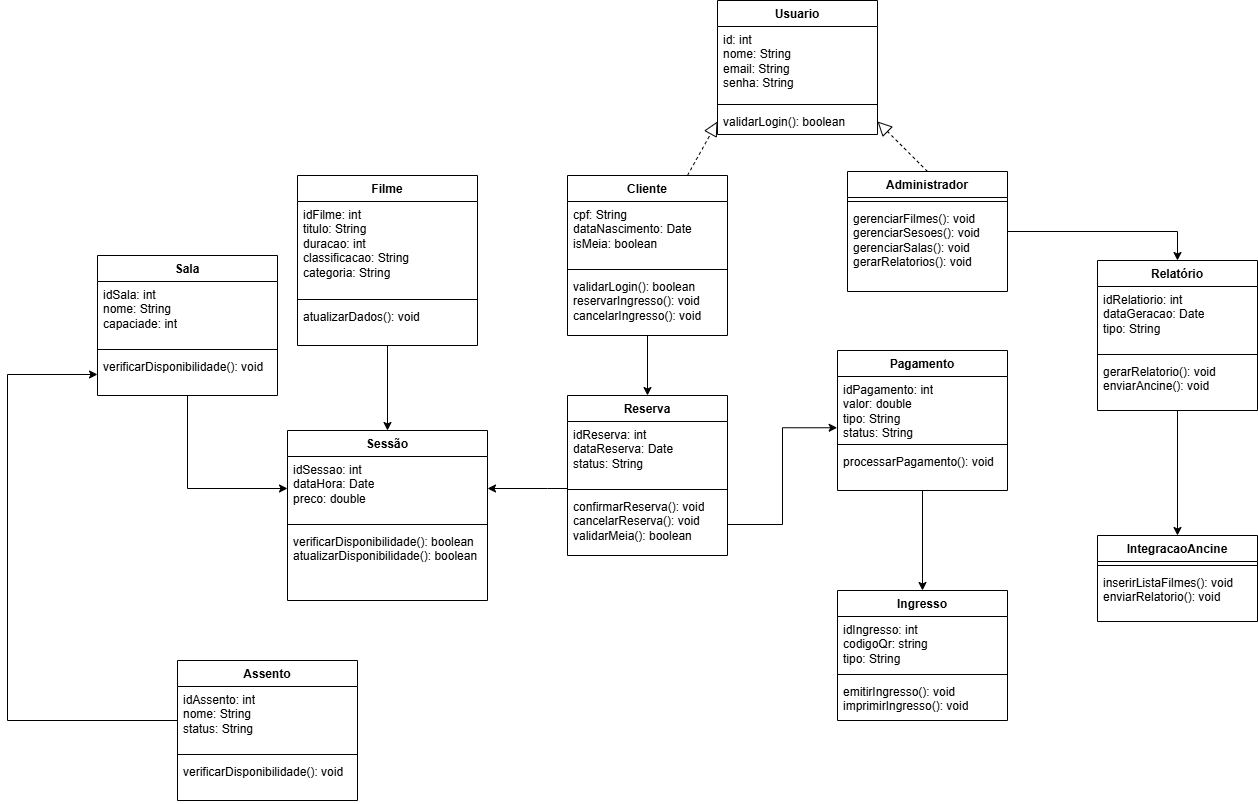

The diagram above was exported from draw.io. Its source (the exported page's mxGraphModel, read from the mxfile embedded in the PNG):
<mxGraphModel dx="1123" dy="971" grid="1" gridSize="10" guides="1" tooltips="1" connect="1" arrows="1" fold="1" page="1" pageScale="1" pageWidth="827" pageHeight="1169" math="0" shadow="0">
  <root>
    <mxCell id="0" />
    <mxCell id="1" parent="0" />
    <mxCell id="Y67G8n_rAQLAdSKFDJft-22" parent="1" style="swimlane;fontStyle=1;align=center;verticalAlign=top;childLayout=stackLayout;horizontal=1;startSize=26;horizontalStack=0;resizeParent=1;resizeParentMax=0;resizeLast=0;collapsible=1;marginBottom=0;whiteSpace=wrap;html=1;" value="Usuario&lt;div&gt;&lt;br&gt;&lt;/div&gt;&lt;div&gt;&lt;br&gt;&lt;/div&gt;" vertex="1">
      <mxGeometry height="134" width="160" x="1580" y="30" as="geometry" />
    </mxCell>
    <mxCell id="Y67G8n_rAQLAdSKFDJft-23" parent="Y67G8n_rAQLAdSKFDJft-22" style="text;strokeColor=none;fillColor=none;align=left;verticalAlign=top;spacingLeft=4;spacingRight=4;overflow=hidden;rotatable=0;points=[[0,0.5],[1,0.5]];portConstraint=eastwest;whiteSpace=wrap;html=1;" value="id: int&lt;div&gt;nome: String&lt;/div&gt;&lt;div&gt;email: String&lt;/div&gt;&lt;div&gt;senha: String&lt;/div&gt;" vertex="1">
      <mxGeometry height="74" width="160" y="26" as="geometry" />
    </mxCell>
    <mxCell id="Y67G8n_rAQLAdSKFDJft-24" parent="Y67G8n_rAQLAdSKFDJft-22" style="line;strokeWidth=1;fillColor=none;align=left;verticalAlign=middle;spacingTop=-1;spacingLeft=3;spacingRight=3;rotatable=0;labelPosition=right;points=[];portConstraint=eastwest;strokeColor=inherit;" value="" vertex="1">
      <mxGeometry height="8" width="160" y="100" as="geometry" />
    </mxCell>
    <mxCell id="Y67G8n_rAQLAdSKFDJft-25" parent="Y67G8n_rAQLAdSKFDJft-22" style="text;strokeColor=none;fillColor=none;align=left;verticalAlign=top;spacingLeft=4;spacingRight=4;overflow=hidden;rotatable=0;points=[[0,0.5],[1,0.5]];portConstraint=eastwest;whiteSpace=wrap;html=1;" value="validarLogin(): boolean" vertex="1">
      <mxGeometry height="26" width="160" y="108" as="geometry" />
    </mxCell>
    <mxCell id="Y67G8n_rAQLAdSKFDJft-55" edge="1" parent="1" source="Y67G8n_rAQLAdSKFDJft-30" style="edgeStyle=orthogonalEdgeStyle;rounded=0;orthogonalLoop=1;jettySize=auto;html=1;entryX=0.5;entryY=0;entryDx=0;entryDy=0;" target="Y67G8n_rAQLAdSKFDJft-47">
      <mxGeometry relative="1" as="geometry" />
    </mxCell>
    <mxCell id="Y67G8n_rAQLAdSKFDJft-30" parent="1" style="swimlane;fontStyle=1;align=center;verticalAlign=top;childLayout=stackLayout;horizontal=1;startSize=26;horizontalStack=0;resizeParent=1;resizeParentMax=0;resizeLast=0;collapsible=1;marginBottom=0;whiteSpace=wrap;html=1;" value="&lt;div&gt;Cliente&lt;/div&gt;&lt;div&gt;&lt;br&gt;&lt;/div&gt;" vertex="1">
      <mxGeometry height="160" width="160" x="1430" y="205" as="geometry" />
    </mxCell>
    <mxCell id="Y67G8n_rAQLAdSKFDJft-31" parent="Y67G8n_rAQLAdSKFDJft-30" style="text;strokeColor=none;fillColor=none;align=left;verticalAlign=top;spacingLeft=4;spacingRight=4;overflow=hidden;rotatable=0;points=[[0,0.5],[1,0.5]];portConstraint=eastwest;whiteSpace=wrap;html=1;" value="cpf: String&lt;div&gt;dataNascimento: Date&lt;/div&gt;&lt;div&gt;isMeia: boolean&lt;/div&gt;" vertex="1">
      <mxGeometry height="64" width="160" y="26" as="geometry" />
    </mxCell>
    <mxCell id="Y67G8n_rAQLAdSKFDJft-32" parent="Y67G8n_rAQLAdSKFDJft-30" style="line;strokeWidth=1;fillColor=none;align=left;verticalAlign=middle;spacingTop=-1;spacingLeft=3;spacingRight=3;rotatable=0;labelPosition=right;points=[];portConstraint=eastwest;strokeColor=inherit;" value="" vertex="1">
      <mxGeometry height="8" width="160" y="90" as="geometry" />
    </mxCell>
    <mxCell id="Y67G8n_rAQLAdSKFDJft-33" parent="Y67G8n_rAQLAdSKFDJft-30" style="text;strokeColor=none;fillColor=none;align=left;verticalAlign=top;spacingLeft=4;spacingRight=4;overflow=hidden;rotatable=0;points=[[0,0.5],[1,0.5]];portConstraint=eastwest;whiteSpace=wrap;html=1;" value="validarLogin(): boolean&lt;div&gt;reservarIngresso(): void&lt;/div&gt;&lt;div&gt;cancelarIngresso(): void&lt;/div&gt;" vertex="1">
      <mxGeometry height="62" width="160" y="98" as="geometry" />
    </mxCell>
    <mxCell id="bE8NF2Z92Z7N3Zg4XRJC-9" edge="1" parent="1" source="Y67G8n_rAQLAdSKFDJft-34" style="edgeStyle=orthogonalEdgeStyle;rounded=0;orthogonalLoop=1;jettySize=auto;html=1;entryX=0.5;entryY=0;entryDx=0;entryDy=0;" target="bE8NF2Z92Z7N3Zg4XRJC-10">
      <mxGeometry relative="1" as="geometry">
        <mxPoint x="2100" y="280" as="targetPoint" />
      </mxGeometry>
    </mxCell>
    <mxCell id="Y67G8n_rAQLAdSKFDJft-34" parent="1" style="swimlane;fontStyle=1;align=center;verticalAlign=top;childLayout=stackLayout;horizontal=1;startSize=26;horizontalStack=0;resizeParent=1;resizeParentMax=0;resizeLast=0;collapsible=1;marginBottom=0;whiteSpace=wrap;html=1;" value="&lt;div&gt;Administrador&lt;/div&gt;" vertex="1">
      <mxGeometry height="120" width="160" x="1710" y="201" as="geometry" />
    </mxCell>
    <mxCell id="Y67G8n_rAQLAdSKFDJft-36" parent="Y67G8n_rAQLAdSKFDJft-34" style="line;strokeWidth=1;fillColor=none;align=left;verticalAlign=middle;spacingTop=-1;spacingLeft=3;spacingRight=3;rotatable=0;labelPosition=right;points=[];portConstraint=eastwest;strokeColor=inherit;" value="" vertex="1">
      <mxGeometry height="8" width="160" y="26" as="geometry" />
    </mxCell>
    <mxCell id="Y67G8n_rAQLAdSKFDJft-37" parent="Y67G8n_rAQLAdSKFDJft-34" style="text;strokeColor=none;fillColor=none;align=left;verticalAlign=top;spacingLeft=4;spacingRight=4;overflow=hidden;rotatable=0;points=[[0,0.5],[1,0.5]];portConstraint=eastwest;whiteSpace=wrap;html=1;" value="gerenciarFilmes(): void&lt;div&gt;gerenciarSesoes(): void&lt;/div&gt;&lt;div&gt;gerenciarSalas(): void&lt;/div&gt;&lt;div&gt;gerarRelatorios(): void&lt;/div&gt;" vertex="1">
      <mxGeometry height="86" width="160" y="34" as="geometry" />
    </mxCell>
    <mxCell id="Y67G8n_rAQLAdSKFDJft-56" edge="1" parent="1" source="Y67G8n_rAQLAdSKFDJft-50" style="edgeStyle=orthogonalEdgeStyle;rounded=0;orthogonalLoop=1;jettySize=auto;html=1;entryX=-0.002;entryY=0.801;entryDx=0;entryDy=0;exitX=1;exitY=0.5;exitDx=0;exitDy=0;entryPerimeter=0;" target="Y67G8n_rAQLAdSKFDJft-52">
      <mxGeometry relative="1" as="geometry" />
    </mxCell>
    <mxCell id="bE8NF2Z92Z7N3Zg4XRJC-23" edge="1" parent="1" source="Y67G8n_rAQLAdSKFDJft-47" style="edgeStyle=orthogonalEdgeStyle;rounded=0;orthogonalLoop=1;jettySize=auto;html=1;entryX=1;entryY=0.5;entryDx=0;entryDy=0;" target="bE8NF2Z92Z7N3Zg4XRJC-20">
      <mxGeometry relative="1" as="geometry">
        <Array as="points">
          <mxPoint x="1410" y="518" />
          <mxPoint x="1410" y="518" />
        </Array>
      </mxGeometry>
    </mxCell>
    <mxCell id="Y67G8n_rAQLAdSKFDJft-47" parent="1" style="swimlane;fontStyle=1;align=center;verticalAlign=top;childLayout=stackLayout;horizontal=1;startSize=26;horizontalStack=0;resizeParent=1;resizeParentMax=0;resizeLast=0;collapsible=1;marginBottom=0;whiteSpace=wrap;html=1;" value="&lt;div&gt;Reserva&lt;/div&gt;" vertex="1">
      <mxGeometry height="160" width="160" x="1430" y="425" as="geometry" />
    </mxCell>
    <mxCell id="Y67G8n_rAQLAdSKFDJft-48" parent="Y67G8n_rAQLAdSKFDJft-47" style="text;strokeColor=none;fillColor=none;align=left;verticalAlign=top;spacingLeft=4;spacingRight=4;overflow=hidden;rotatable=0;points=[[0,0.5],[1,0.5]];portConstraint=eastwest;whiteSpace=wrap;html=1;" value="idReserva: int&lt;div&gt;dataReserva: Date&lt;/div&gt;&lt;div&gt;status: String&lt;/div&gt;" vertex="1">
      <mxGeometry height="64" width="160" y="26" as="geometry" />
    </mxCell>
    <mxCell id="Y67G8n_rAQLAdSKFDJft-49" parent="Y67G8n_rAQLAdSKFDJft-47" style="line;strokeWidth=1;fillColor=none;align=left;verticalAlign=middle;spacingTop=-1;spacingLeft=3;spacingRight=3;rotatable=0;labelPosition=right;points=[];portConstraint=eastwest;strokeColor=inherit;" value="" vertex="1">
      <mxGeometry height="8" width="160" y="90" as="geometry" />
    </mxCell>
    <mxCell id="Y67G8n_rAQLAdSKFDJft-50" parent="Y67G8n_rAQLAdSKFDJft-47" style="text;strokeColor=none;fillColor=none;align=left;verticalAlign=top;spacingLeft=4;spacingRight=4;overflow=hidden;rotatable=0;points=[[0,0.5],[1,0.5]];portConstraint=eastwest;whiteSpace=wrap;html=1;" value="confirmarReserva(): void&lt;div&gt;cancelarReserva(): void&lt;/div&gt;&lt;div&gt;validarMeia(): boolean&lt;/div&gt;" vertex="1">
      <mxGeometry height="62" width="160" y="98" as="geometry" />
    </mxCell>
    <mxCell id="bE8NF2Z92Z7N3Zg4XRJC-5" edge="1" parent="1" source="Y67G8n_rAQLAdSKFDJft-51" style="edgeStyle=orthogonalEdgeStyle;rounded=0;orthogonalLoop=1;jettySize=auto;html=1;entryX=0.5;entryY=0;entryDx=0;entryDy=0;" target="bE8NF2Z92Z7N3Zg4XRJC-1">
      <mxGeometry relative="1" as="geometry" />
    </mxCell>
    <mxCell id="Y67G8n_rAQLAdSKFDJft-51" parent="1" style="swimlane;fontStyle=1;align=center;verticalAlign=top;childLayout=stackLayout;horizontal=1;startSize=26;horizontalStack=0;resizeParent=1;resizeParentMax=0;resizeLast=0;collapsible=1;marginBottom=0;whiteSpace=wrap;html=1;" value="&lt;div&gt;Pagamento&lt;/div&gt;" vertex="1">
      <mxGeometry height="140" width="170" x="1700" y="380" as="geometry" />
    </mxCell>
    <mxCell id="Y67G8n_rAQLAdSKFDJft-52" parent="Y67G8n_rAQLAdSKFDJft-51" style="text;strokeColor=none;fillColor=none;align=left;verticalAlign=top;spacingLeft=4;spacingRight=4;overflow=hidden;rotatable=0;points=[[0,0.5],[1,0.5]];portConstraint=eastwest;whiteSpace=wrap;html=1;" value="idPagamento: int&lt;div&gt;valor: double&lt;/div&gt;&lt;div&gt;tipo: String&lt;/div&gt;&lt;div&gt;status: String&lt;/div&gt;" vertex="1">
      <mxGeometry height="64" width="170" y="26" as="geometry" />
    </mxCell>
    <mxCell id="Y67G8n_rAQLAdSKFDJft-53" parent="Y67G8n_rAQLAdSKFDJft-51" style="line;strokeWidth=1;fillColor=none;align=left;verticalAlign=middle;spacingTop=-1;spacingLeft=3;spacingRight=3;rotatable=0;labelPosition=right;points=[];portConstraint=eastwest;strokeColor=inherit;" value="" vertex="1">
      <mxGeometry height="8" width="170" y="90" as="geometry" />
    </mxCell>
    <mxCell id="Y67G8n_rAQLAdSKFDJft-54" parent="Y67G8n_rAQLAdSKFDJft-51" style="text;strokeColor=none;fillColor=none;align=left;verticalAlign=top;spacingLeft=4;spacingRight=4;overflow=hidden;rotatable=0;points=[[0,0.5],[1,0.5]];portConstraint=eastwest;whiteSpace=wrap;html=1;" value="processarPagamento(): void" vertex="1">
      <mxGeometry height="42" width="170" y="98" as="geometry" />
    </mxCell>
    <mxCell id="bE8NF2Z92Z7N3Zg4XRJC-1" parent="1" style="swimlane;fontStyle=1;align=center;verticalAlign=top;childLayout=stackLayout;horizontal=1;startSize=26;horizontalStack=0;resizeParent=1;resizeParentMax=0;resizeLast=0;collapsible=1;marginBottom=0;whiteSpace=wrap;html=1;" value="&lt;div&gt;Ingresso&lt;/div&gt;" vertex="1">
      <mxGeometry height="130" width="170" x="1700" y="620" as="geometry" />
    </mxCell>
    <mxCell id="bE8NF2Z92Z7N3Zg4XRJC-2" parent="bE8NF2Z92Z7N3Zg4XRJC-1" style="text;strokeColor=none;fillColor=none;align=left;verticalAlign=top;spacingLeft=4;spacingRight=4;overflow=hidden;rotatable=0;points=[[0,0.5],[1,0.5]];portConstraint=eastwest;whiteSpace=wrap;html=1;" value="idIngresso: int&lt;div&gt;codigoQr: string&lt;/div&gt;&lt;div&gt;tipo: String&lt;/div&gt;" vertex="1">
      <mxGeometry height="54" width="170" y="26" as="geometry" />
    </mxCell>
    <mxCell id="bE8NF2Z92Z7N3Zg4XRJC-3" parent="bE8NF2Z92Z7N3Zg4XRJC-1" style="line;strokeWidth=1;fillColor=none;align=left;verticalAlign=middle;spacingTop=-1;spacingLeft=3;spacingRight=3;rotatable=0;labelPosition=right;points=[];portConstraint=eastwest;strokeColor=inherit;" value="" vertex="1">
      <mxGeometry height="8" width="170" y="80" as="geometry" />
    </mxCell>
    <mxCell id="bE8NF2Z92Z7N3Zg4XRJC-4" parent="bE8NF2Z92Z7N3Zg4XRJC-1" style="text;strokeColor=none;fillColor=none;align=left;verticalAlign=top;spacingLeft=4;spacingRight=4;overflow=hidden;rotatable=0;points=[[0,0.5],[1,0.5]];portConstraint=eastwest;whiteSpace=wrap;html=1;" value="emitirIngresso(): void&lt;div&gt;imprimirIngresso(): void&lt;/div&gt;&lt;div&gt;&lt;br&gt;&lt;/div&gt;" vertex="1">
      <mxGeometry height="42" width="170" y="88" as="geometry" />
    </mxCell>
    <mxCell id="bE8NF2Z92Z7N3Zg4XRJC-18" edge="1" parent="1" source="bE8NF2Z92Z7N3Zg4XRJC-10" style="edgeStyle=orthogonalEdgeStyle;rounded=0;orthogonalLoop=1;jettySize=auto;html=1;entryX=0.5;entryY=0;entryDx=0;entryDy=0;" target="bE8NF2Z92Z7N3Zg4XRJC-14">
      <mxGeometry relative="1" as="geometry" />
    </mxCell>
    <mxCell id="bE8NF2Z92Z7N3Zg4XRJC-10" parent="1" style="swimlane;fontStyle=1;align=center;verticalAlign=top;childLayout=stackLayout;horizontal=1;startSize=26;horizontalStack=0;resizeParent=1;resizeParentMax=0;resizeLast=0;collapsible=1;marginBottom=0;whiteSpace=wrap;html=1;" value="&lt;div&gt;Relatório&lt;/div&gt;" vertex="1">
      <mxGeometry height="150" width="160" x="1960" y="290" as="geometry" />
    </mxCell>
    <mxCell id="bE8NF2Z92Z7N3Zg4XRJC-11" parent="bE8NF2Z92Z7N3Zg4XRJC-10" style="text;strokeColor=none;fillColor=none;align=left;verticalAlign=top;spacingLeft=4;spacingRight=4;overflow=hidden;rotatable=0;points=[[0,0.5],[1,0.5]];portConstraint=eastwest;whiteSpace=wrap;html=1;" value="idRelatiorio: int&lt;div&gt;dataGeracao: Date&lt;/div&gt;&lt;div&gt;tipo: String&lt;/div&gt;" vertex="1">
      <mxGeometry height="64" width="160" y="26" as="geometry" />
    </mxCell>
    <mxCell id="bE8NF2Z92Z7N3Zg4XRJC-12" parent="bE8NF2Z92Z7N3Zg4XRJC-10" style="line;strokeWidth=1;fillColor=none;align=left;verticalAlign=middle;spacingTop=-1;spacingLeft=3;spacingRight=3;rotatable=0;labelPosition=right;points=[];portConstraint=eastwest;strokeColor=inherit;" value="" vertex="1">
      <mxGeometry height="8" width="160" y="90" as="geometry" />
    </mxCell>
    <mxCell id="bE8NF2Z92Z7N3Zg4XRJC-13" parent="bE8NF2Z92Z7N3Zg4XRJC-10" style="text;strokeColor=none;fillColor=none;align=left;verticalAlign=top;spacingLeft=4;spacingRight=4;overflow=hidden;rotatable=0;points=[[0,0.5],[1,0.5]];portConstraint=eastwest;whiteSpace=wrap;html=1;" value="gerarRelatorio(): void&lt;div&gt;enviarAncine(): void&lt;/div&gt;" vertex="1">
      <mxGeometry height="52" width="160" y="98" as="geometry" />
    </mxCell>
    <mxCell id="bE8NF2Z92Z7N3Zg4XRJC-14" parent="1" style="swimlane;fontStyle=1;align=center;verticalAlign=top;childLayout=stackLayout;horizontal=1;startSize=26;horizontalStack=0;resizeParent=1;resizeParentMax=0;resizeLast=0;collapsible=1;marginBottom=0;whiteSpace=wrap;html=1;" value="IntegracaoAncine" vertex="1">
      <mxGeometry height="86" width="160" x="1960" y="565" as="geometry" />
    </mxCell>
    <mxCell id="bE8NF2Z92Z7N3Zg4XRJC-16" parent="bE8NF2Z92Z7N3Zg4XRJC-14" style="line;strokeWidth=1;fillColor=none;align=left;verticalAlign=middle;spacingTop=-1;spacingLeft=3;spacingRight=3;rotatable=0;labelPosition=right;points=[];portConstraint=eastwest;strokeColor=inherit;" value="" vertex="1">
      <mxGeometry height="8" width="160" y="26" as="geometry" />
    </mxCell>
    <mxCell id="bE8NF2Z92Z7N3Zg4XRJC-17" parent="bE8NF2Z92Z7N3Zg4XRJC-14" style="text;strokeColor=none;fillColor=none;align=left;verticalAlign=top;spacingLeft=4;spacingRight=4;overflow=hidden;rotatable=0;points=[[0,0.5],[1,0.5]];portConstraint=eastwest;whiteSpace=wrap;html=1;" value="inserirListaFilmes(): void&lt;div&gt;enviarRelatorio(): void&lt;/div&gt;" vertex="1">
      <mxGeometry height="52" width="160" y="34" as="geometry" />
    </mxCell>
    <mxCell id="bE8NF2Z92Z7N3Zg4XRJC-19" parent="1" style="swimlane;fontStyle=1;align=center;verticalAlign=top;childLayout=stackLayout;horizontal=1;startSize=26;horizontalStack=0;resizeParent=1;resizeParentMax=0;resizeLast=0;collapsible=1;marginBottom=0;whiteSpace=wrap;html=1;" value="&lt;div&gt;Sessão&lt;/div&gt;" vertex="1">
      <mxGeometry height="170" width="200" x="1150" y="460" as="geometry" />
    </mxCell>
    <mxCell id="bE8NF2Z92Z7N3Zg4XRJC-20" parent="bE8NF2Z92Z7N3Zg4XRJC-19" style="text;strokeColor=none;fillColor=none;align=left;verticalAlign=top;spacingLeft=4;spacingRight=4;overflow=hidden;rotatable=0;points=[[0,0.5],[1,0.5]];portConstraint=eastwest;whiteSpace=wrap;html=1;" value="idSessao: int&lt;div&gt;dataHora: Date&lt;/div&gt;&lt;div&gt;preco: double&lt;/div&gt;" vertex="1">
      <mxGeometry height="64" width="200" y="26" as="geometry" />
    </mxCell>
    <mxCell id="bE8NF2Z92Z7N3Zg4XRJC-21" parent="bE8NF2Z92Z7N3Zg4XRJC-19" style="line;strokeWidth=1;fillColor=none;align=left;verticalAlign=middle;spacingTop=-1;spacingLeft=3;spacingRight=3;rotatable=0;labelPosition=right;points=[];portConstraint=eastwest;strokeColor=inherit;" value="" vertex="1">
      <mxGeometry height="8" width="200" y="90" as="geometry" />
    </mxCell>
    <mxCell id="bE8NF2Z92Z7N3Zg4XRJC-22" parent="bE8NF2Z92Z7N3Zg4XRJC-19" style="text;strokeColor=none;fillColor=none;align=left;verticalAlign=top;spacingLeft=4;spacingRight=4;overflow=hidden;rotatable=0;points=[[0,0.5],[1,0.5]];portConstraint=eastwest;whiteSpace=wrap;html=1;" value="verificarDisponibilidade(): boolean&lt;div&gt;atualizarDisponibilidade(): boolean&lt;/div&gt;" vertex="1">
      <mxGeometry height="72" width="200" y="98" as="geometry" />
    </mxCell>
    <mxCell id="bE8NF2Z92Z7N3Zg4XRJC-28" edge="1" parent="1" source="bE8NF2Z92Z7N3Zg4XRJC-24" style="edgeStyle=orthogonalEdgeStyle;rounded=0;orthogonalLoop=1;jettySize=auto;html=1;entryX=0.5;entryY=0;entryDx=0;entryDy=0;" target="bE8NF2Z92Z7N3Zg4XRJC-19">
      <mxGeometry relative="1" as="geometry" />
    </mxCell>
    <mxCell id="bE8NF2Z92Z7N3Zg4XRJC-24" parent="1" style="swimlane;fontStyle=1;align=center;verticalAlign=top;childLayout=stackLayout;horizontal=1;startSize=26;horizontalStack=0;resizeParent=1;resizeParentMax=0;resizeLast=0;collapsible=1;marginBottom=0;whiteSpace=wrap;html=1;" value="&lt;div&gt;Filme&lt;/div&gt;" vertex="1">
      <mxGeometry height="170" width="180" x="1160" y="205" as="geometry" />
    </mxCell>
    <mxCell id="bE8NF2Z92Z7N3Zg4XRJC-25" parent="bE8NF2Z92Z7N3Zg4XRJC-24" style="text;strokeColor=none;fillColor=none;align=left;verticalAlign=top;spacingLeft=4;spacingRight=4;overflow=hidden;rotatable=0;points=[[0,0.5],[1,0.5]];portConstraint=eastwest;whiteSpace=wrap;html=1;" value="idFilme: int&lt;div&gt;titulo: String&lt;/div&gt;&lt;div&gt;duracao: int&lt;/div&gt;&lt;div&gt;classificacao: String&lt;/div&gt;&lt;div&gt;categoria: String&lt;/div&gt;" vertex="1">
      <mxGeometry height="94" width="180" y="26" as="geometry" />
    </mxCell>
    <mxCell id="bE8NF2Z92Z7N3Zg4XRJC-26" parent="bE8NF2Z92Z7N3Zg4XRJC-24" style="line;strokeWidth=1;fillColor=none;align=left;verticalAlign=middle;spacingTop=-1;spacingLeft=3;spacingRight=3;rotatable=0;labelPosition=right;points=[];portConstraint=eastwest;strokeColor=inherit;" value="" vertex="1">
      <mxGeometry height="8" width="180" y="120" as="geometry" />
    </mxCell>
    <mxCell id="bE8NF2Z92Z7N3Zg4XRJC-27" parent="bE8NF2Z92Z7N3Zg4XRJC-24" style="text;strokeColor=none;fillColor=none;align=left;verticalAlign=top;spacingLeft=4;spacingRight=4;overflow=hidden;rotatable=0;points=[[0,0.5],[1,0.5]];portConstraint=eastwest;whiteSpace=wrap;html=1;" value="atualizarDados(): void" vertex="1">
      <mxGeometry height="42" width="180" y="128" as="geometry" />
    </mxCell>
    <mxCell id="bE8NF2Z92Z7N3Zg4XRJC-33" edge="1" parent="1" source="bE8NF2Z92Z7N3Zg4XRJC-29" style="edgeStyle=orthogonalEdgeStyle;rounded=0;orthogonalLoop=1;jettySize=auto;html=1;entryX=0;entryY=0.5;entryDx=0;entryDy=0;" target="bE8NF2Z92Z7N3Zg4XRJC-20">
      <mxGeometry relative="1" as="geometry" />
    </mxCell>
    <mxCell id="bE8NF2Z92Z7N3Zg4XRJC-29" parent="1" style="swimlane;fontStyle=1;align=center;verticalAlign=top;childLayout=stackLayout;horizontal=1;startSize=26;horizontalStack=0;resizeParent=1;resizeParentMax=0;resizeLast=0;collapsible=1;marginBottom=0;whiteSpace=wrap;html=1;" value="&lt;div&gt;Sala&lt;/div&gt;" vertex="1">
      <mxGeometry height="140" width="180" x="960" y="285" as="geometry" />
    </mxCell>
    <mxCell id="bE8NF2Z92Z7N3Zg4XRJC-30" parent="bE8NF2Z92Z7N3Zg4XRJC-29" style="text;strokeColor=none;fillColor=none;align=left;verticalAlign=top;spacingLeft=4;spacingRight=4;overflow=hidden;rotatable=0;points=[[0,0.5],[1,0.5]];portConstraint=eastwest;whiteSpace=wrap;html=1;" value="idSala: int&lt;div&gt;nome: String&lt;/div&gt;&lt;div&gt;capaciade: int&lt;/div&gt;" vertex="1">
      <mxGeometry height="64" width="180" y="26" as="geometry" />
    </mxCell>
    <mxCell id="bE8NF2Z92Z7N3Zg4XRJC-31" parent="bE8NF2Z92Z7N3Zg4XRJC-29" style="line;strokeWidth=1;fillColor=none;align=left;verticalAlign=middle;spacingTop=-1;spacingLeft=3;spacingRight=3;rotatable=0;labelPosition=right;points=[];portConstraint=eastwest;strokeColor=inherit;" value="" vertex="1">
      <mxGeometry height="8" width="180" y="90" as="geometry" />
    </mxCell>
    <mxCell id="bE8NF2Z92Z7N3Zg4XRJC-32" parent="bE8NF2Z92Z7N3Zg4XRJC-29" style="text;strokeColor=none;fillColor=none;align=left;verticalAlign=top;spacingLeft=4;spacingRight=4;overflow=hidden;rotatable=0;points=[[0,0.5],[1,0.5]];portConstraint=eastwest;whiteSpace=wrap;html=1;" value="verificarDisponibilidade(): void" vertex="1">
      <mxGeometry height="42" width="180" y="98" as="geometry" />
    </mxCell>
    <mxCell id="bE8NF2Z92Z7N3Zg4XRJC-39" edge="1" parent="1" source="bE8NF2Z92Z7N3Zg4XRJC-34" style="edgeStyle=orthogonalEdgeStyle;rounded=0;orthogonalLoop=1;jettySize=auto;html=1;entryX=0;entryY=0.5;entryDx=0;entryDy=0;" target="bE8NF2Z92Z7N3Zg4XRJC-32">
      <mxGeometry relative="1" as="geometry">
        <Array as="points">
          <mxPoint x="870" y="750" />
          <mxPoint x="870" y="404" />
        </Array>
      </mxGeometry>
    </mxCell>
    <mxCell id="bE8NF2Z92Z7N3Zg4XRJC-34" parent="1" style="swimlane;fontStyle=1;align=center;verticalAlign=top;childLayout=stackLayout;horizontal=1;startSize=26;horizontalStack=0;resizeParent=1;resizeParentMax=0;resizeLast=0;collapsible=1;marginBottom=0;whiteSpace=wrap;html=1;" value="&lt;div&gt;Assento&lt;/div&gt;" vertex="1">
      <mxGeometry height="140" width="180" x="1040" y="690" as="geometry" />
    </mxCell>
    <mxCell id="bE8NF2Z92Z7N3Zg4XRJC-35" parent="bE8NF2Z92Z7N3Zg4XRJC-34" style="text;strokeColor=none;fillColor=none;align=left;verticalAlign=top;spacingLeft=4;spacingRight=4;overflow=hidden;rotatable=0;points=[[0,0.5],[1,0.5]];portConstraint=eastwest;whiteSpace=wrap;html=1;" value="idAssento: int&lt;div&gt;nome: String&lt;/div&gt;&lt;div&gt;status: String&lt;/div&gt;" vertex="1">
      <mxGeometry height="64" width="180" y="26" as="geometry" />
    </mxCell>
    <mxCell id="bE8NF2Z92Z7N3Zg4XRJC-36" parent="bE8NF2Z92Z7N3Zg4XRJC-34" style="line;strokeWidth=1;fillColor=none;align=left;verticalAlign=middle;spacingTop=-1;spacingLeft=3;spacingRight=3;rotatable=0;labelPosition=right;points=[];portConstraint=eastwest;strokeColor=inherit;" value="" vertex="1">
      <mxGeometry height="8" width="180" y="90" as="geometry" />
    </mxCell>
    <mxCell id="bE8NF2Z92Z7N3Zg4XRJC-37" parent="bE8NF2Z92Z7N3Zg4XRJC-34" style="text;strokeColor=none;fillColor=none;align=left;verticalAlign=top;spacingLeft=4;spacingRight=4;overflow=hidden;rotatable=0;points=[[0,0.5],[1,0.5]];portConstraint=eastwest;whiteSpace=wrap;html=1;" value="verificarDisponibilidade(): void" vertex="1">
      <mxGeometry height="42" width="180" y="98" as="geometry" />
    </mxCell>
    <mxCell id="bE8NF2Z92Z7N3Zg4XRJC-40" edge="1" parent="1" source="Y67G8n_rAQLAdSKFDJft-30" style="endArrow=block;dashed=1;endFill=0;endSize=12;html=1;rounded=0;entryX=0;entryY=0.5;entryDx=0;entryDy=0;exitX=0.75;exitY=0;exitDx=0;exitDy=0;" target="Y67G8n_rAQLAdSKFDJft-25" value="">
      <mxGeometry relative="1" width="160" as="geometry">
        <mxPoint x="1060" y="40" as="sourcePoint" />
        <mxPoint x="1220" y="40" as="targetPoint" />
      </mxGeometry>
    </mxCell>
    <mxCell id="bE8NF2Z92Z7N3Zg4XRJC-41" edge="1" parent="1" source="Y67G8n_rAQLAdSKFDJft-34" style="endArrow=block;dashed=1;endFill=0;endSize=12;html=1;rounded=0;entryX=1;entryY=0.5;entryDx=0;entryDy=0;exitX=0.5;exitY=0;exitDx=0;exitDy=0;" target="Y67G8n_rAQLAdSKFDJft-25" value="">
      <mxGeometry relative="1" width="160" as="geometry">
        <mxPoint x="1850" y="294" as="sourcePoint" />
        <mxPoint x="1900" y="190" as="targetPoint" />
      </mxGeometry>
    </mxCell>
  </root>
</mxGraphModel>